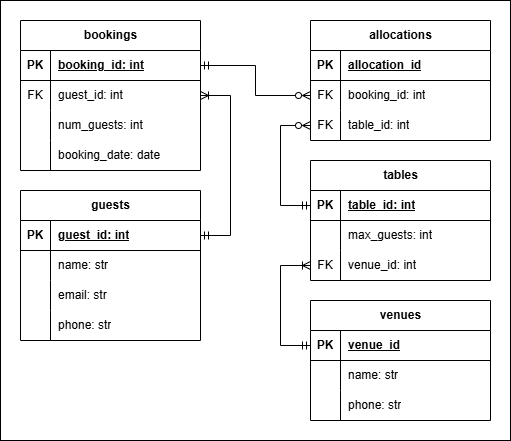

The diagram above was exported from draw.io. Its source (the exported page's mxGraphModel, read from the mxfile embedded in the PNG):
<mxGraphModel dx="753" dy="534" grid="1" gridSize="10" guides="1" tooltips="1" connect="1" arrows="1" fold="1" page="1" pageScale="1" pageWidth="827" pageHeight="1169" background="#ffffff" math="0" shadow="0">
  <root>
    <mxCell id="0" />
    <mxCell id="1" parent="0" />
    <mxCell id="OKwUCTrBKiFb0p7mwq68-1" value="" style="rounded=0;whiteSpace=wrap;html=1;" parent="1" vertex="1">
      <mxGeometry x="130" y="60" width="510" height="440" as="geometry" />
    </mxCell>
    <mxCell id="eqJk8L795jGEmnhUXNd1-46" value="" style="edgeStyle=orthogonalEdgeStyle;rounded=0;orthogonalLoop=1;jettySize=auto;html=1;exitX=1;exitY=0.5;exitDx=0;exitDy=0;startArrow=ERmandOne;startFill=0;endArrow=ERoneToMany;endFill=0;fontColor=#000000;fillColor=none;strokeColor=default;entryX=1;entryY=0.5;entryDx=0;entryDy=0;" parent="1" source="eqJk8L795jGEmnhUXNd1-2" target="eqJk8L795jGEmnhUXNd1-40" edge="1">
      <mxGeometry relative="1" as="geometry">
        <mxPoint x="370" y="190" as="targetPoint" />
        <Array as="points">
          <mxPoint x="360" y="295" />
          <mxPoint x="360" y="155" />
        </Array>
      </mxGeometry>
    </mxCell>
    <mxCell id="eqJk8L795jGEmnhUXNd1-1" value="guests" style="shape=table;startSize=30;container=1;collapsible=1;childLayout=tableLayout;fixedRows=1;rowLines=0;fontStyle=1;align=center;resizeLast=1;html=1;fillColor=none;strokeColor=default;" parent="1" vertex="1">
      <mxGeometry x="150" y="250" width="180" height="150" as="geometry" />
    </mxCell>
    <mxCell id="eqJk8L795jGEmnhUXNd1-2" value="" style="shape=tableRow;horizontal=0;startSize=0;swimlaneHead=0;swimlaneBody=0;collapsible=0;dropTarget=0;points=[[0,0.5],[1,0.5]];portConstraint=eastwest;top=0;left=0;right=0;bottom=1;fillColor=none;strokeColor=default;" parent="eqJk8L795jGEmnhUXNd1-1" vertex="1">
      <mxGeometry y="30" width="180" height="30" as="geometry" />
    </mxCell>
    <mxCell id="eqJk8L795jGEmnhUXNd1-3" value="PK" style="shape=partialRectangle;connectable=0;top=0;left=0;bottom=0;right=0;fontStyle=1;overflow=hidden;whiteSpace=wrap;html=1;fillColor=none;strokeColor=default;" parent="eqJk8L795jGEmnhUXNd1-2" vertex="1">
      <mxGeometry width="30" height="30" as="geometry">
        <mxRectangle width="30" height="30" as="alternateBounds" />
      </mxGeometry>
    </mxCell>
    <mxCell id="eqJk8L795jGEmnhUXNd1-4" value="guest_id: int" style="shape=partialRectangle;connectable=0;top=0;left=0;bottom=0;right=0;align=left;spacingLeft=6;fontStyle=5;overflow=hidden;whiteSpace=wrap;html=1;fillColor=none;strokeColor=default;" parent="eqJk8L795jGEmnhUXNd1-2" vertex="1">
      <mxGeometry x="30" width="150" height="30" as="geometry">
        <mxRectangle width="150" height="30" as="alternateBounds" />
      </mxGeometry>
    </mxCell>
    <mxCell id="eqJk8L795jGEmnhUXNd1-5" value="" style="shape=tableRow;horizontal=0;startSize=0;swimlaneHead=0;swimlaneBody=0;collapsible=0;dropTarget=0;points=[[0,0.5],[1,0.5]];portConstraint=eastwest;top=0;left=0;right=0;bottom=0;fillColor=none;strokeColor=default;" parent="eqJk8L795jGEmnhUXNd1-1" vertex="1">
      <mxGeometry y="60" width="180" height="30" as="geometry" />
    </mxCell>
    <mxCell id="eqJk8L795jGEmnhUXNd1-6" value="" style="shape=partialRectangle;connectable=0;top=0;left=0;bottom=0;right=0;editable=1;overflow=hidden;whiteSpace=wrap;html=1;fillColor=none;strokeColor=default;" parent="eqJk8L795jGEmnhUXNd1-5" vertex="1">
      <mxGeometry width="30" height="30" as="geometry">
        <mxRectangle width="30" height="30" as="alternateBounds" />
      </mxGeometry>
    </mxCell>
    <mxCell id="eqJk8L795jGEmnhUXNd1-7" value="name: str" style="shape=partialRectangle;connectable=0;top=0;left=0;bottom=0;right=0;align=left;spacingLeft=6;overflow=hidden;whiteSpace=wrap;html=1;fillColor=none;strokeColor=default;" parent="eqJk8L795jGEmnhUXNd1-5" vertex="1">
      <mxGeometry x="30" width="150" height="30" as="geometry">
        <mxRectangle width="150" height="30" as="alternateBounds" />
      </mxGeometry>
    </mxCell>
    <mxCell id="eqJk8L795jGEmnhUXNd1-11" value="" style="shape=tableRow;horizontal=0;startSize=0;swimlaneHead=0;swimlaneBody=0;collapsible=0;dropTarget=0;points=[[0,0.5],[1,0.5]];portConstraint=eastwest;top=0;left=0;right=0;bottom=0;fillColor=none;strokeColor=default;" parent="eqJk8L795jGEmnhUXNd1-1" vertex="1">
      <mxGeometry y="90" width="180" height="30" as="geometry" />
    </mxCell>
    <mxCell id="eqJk8L795jGEmnhUXNd1-12" value="" style="shape=partialRectangle;connectable=0;top=0;left=0;bottom=0;right=0;editable=1;overflow=hidden;whiteSpace=wrap;html=1;fillColor=none;strokeColor=default;" parent="eqJk8L795jGEmnhUXNd1-11" vertex="1">
      <mxGeometry width="30" height="30" as="geometry">
        <mxRectangle width="30" height="30" as="alternateBounds" />
      </mxGeometry>
    </mxCell>
    <mxCell id="eqJk8L795jGEmnhUXNd1-13" value="email: str" style="shape=partialRectangle;connectable=0;top=0;left=0;bottom=0;right=0;align=left;spacingLeft=6;overflow=hidden;whiteSpace=wrap;html=1;fillColor=none;strokeColor=default;" parent="eqJk8L795jGEmnhUXNd1-11" vertex="1">
      <mxGeometry x="30" width="150" height="30" as="geometry">
        <mxRectangle width="150" height="30" as="alternateBounds" />
      </mxGeometry>
    </mxCell>
    <mxCell id="eqJk8L795jGEmnhUXNd1-29" style="shape=tableRow;horizontal=0;startSize=0;swimlaneHead=0;swimlaneBody=0;collapsible=0;dropTarget=0;points=[[0,0.5],[1,0.5]];portConstraint=eastwest;top=0;left=0;right=0;bottom=0;fillColor=none;strokeColor=default;" parent="eqJk8L795jGEmnhUXNd1-1" vertex="1">
      <mxGeometry y="120" width="180" height="30" as="geometry" />
    </mxCell>
    <mxCell id="eqJk8L795jGEmnhUXNd1-30" style="shape=partialRectangle;connectable=0;top=0;left=0;bottom=0;right=0;editable=1;overflow=hidden;whiteSpace=wrap;html=1;fillColor=none;strokeColor=default;" parent="eqJk8L795jGEmnhUXNd1-29" vertex="1">
      <mxGeometry width="30" height="30" as="geometry">
        <mxRectangle width="30" height="30" as="alternateBounds" />
      </mxGeometry>
    </mxCell>
    <mxCell id="eqJk8L795jGEmnhUXNd1-31" value="phone: str" style="shape=partialRectangle;connectable=0;top=0;left=0;bottom=0;right=0;align=left;spacingLeft=6;overflow=hidden;whiteSpace=wrap;html=1;fillColor=none;strokeColor=default;" parent="eqJk8L795jGEmnhUXNd1-29" vertex="1">
      <mxGeometry x="30" width="150" height="30" as="geometry">
        <mxRectangle width="150" height="30" as="alternateBounds" />
      </mxGeometry>
    </mxCell>
    <mxCell id="eqJk8L795jGEmnhUXNd1-142" value="" style="edgeStyle=orthogonalEdgeStyle;rounded=0;orthogonalLoop=1;jettySize=auto;html=1;exitX=0;exitY=0.5;exitDx=0;exitDy=0;entryX=0;entryY=0.5;entryDx=0;entryDy=0;endArrow=ERmandOne;endFill=0;startArrow=ERoneToMany;startFill=0;fontColor=#000000;fillColor=none;strokeColor=default;" parent="1" source="eqJk8L795jGEmnhUXNd1-129" target="eqJk8L795jGEmnhUXNd1-133" edge="1">
      <mxGeometry relative="1" as="geometry">
        <Array as="points">
          <mxPoint x="410" y="325" />
          <mxPoint x="410" y="405" />
        </Array>
      </mxGeometry>
    </mxCell>
    <mxCell id="eqJk8L795jGEmnhUXNd1-15" value="tables" style="shape=table;startSize=30;container=1;collapsible=1;childLayout=tableLayout;fixedRows=1;rowLines=0;fontStyle=1;align=center;resizeLast=1;html=1;fillColor=none;strokeColor=default;" parent="1" vertex="1">
      <mxGeometry x="440" y="220" width="180" height="120" as="geometry" />
    </mxCell>
    <mxCell id="eqJk8L795jGEmnhUXNd1-16" value="" style="shape=tableRow;horizontal=0;startSize=0;swimlaneHead=0;swimlaneBody=0;collapsible=0;dropTarget=0;points=[[0,0.5],[1,0.5]];portConstraint=eastwest;top=0;left=0;right=0;bottom=1;fillColor=none;strokeColor=default;" parent="eqJk8L795jGEmnhUXNd1-15" vertex="1">
      <mxGeometry y="30" width="180" height="30" as="geometry" />
    </mxCell>
    <mxCell id="eqJk8L795jGEmnhUXNd1-17" value="PK" style="shape=partialRectangle;connectable=0;top=0;left=0;bottom=0;right=0;fontStyle=1;overflow=hidden;whiteSpace=wrap;html=1;fillColor=none;strokeColor=default;" parent="eqJk8L795jGEmnhUXNd1-16" vertex="1">
      <mxGeometry width="30" height="30" as="geometry">
        <mxRectangle width="30" height="30" as="alternateBounds" />
      </mxGeometry>
    </mxCell>
    <mxCell id="eqJk8L795jGEmnhUXNd1-18" value="table_id: int" style="shape=partialRectangle;connectable=0;top=0;left=0;bottom=0;right=0;align=left;spacingLeft=6;fontStyle=5;overflow=hidden;whiteSpace=wrap;html=1;fillColor=none;strokeColor=default;" parent="eqJk8L795jGEmnhUXNd1-16" vertex="1">
      <mxGeometry x="30" width="150" height="30" as="geometry">
        <mxRectangle width="150" height="30" as="alternateBounds" />
      </mxGeometry>
    </mxCell>
    <mxCell id="eqJk8L795jGEmnhUXNd1-22" value="" style="shape=tableRow;horizontal=0;startSize=0;swimlaneHead=0;swimlaneBody=0;collapsible=0;dropTarget=0;points=[[0,0.5],[1,0.5]];portConstraint=eastwest;top=0;left=0;right=0;bottom=0;fillColor=none;strokeColor=default;" parent="eqJk8L795jGEmnhUXNd1-15" vertex="1">
      <mxGeometry y="60" width="180" height="30" as="geometry" />
    </mxCell>
    <mxCell id="eqJk8L795jGEmnhUXNd1-23" value="" style="shape=partialRectangle;connectable=0;top=0;left=0;bottom=0;right=0;editable=1;overflow=hidden;whiteSpace=wrap;html=1;fillColor=none;strokeColor=default;" parent="eqJk8L795jGEmnhUXNd1-22" vertex="1">
      <mxGeometry width="30" height="30" as="geometry">
        <mxRectangle width="30" height="30" as="alternateBounds" />
      </mxGeometry>
    </mxCell>
    <mxCell id="eqJk8L795jGEmnhUXNd1-24" value="max_guests: int" style="shape=partialRectangle;connectable=0;top=0;left=0;bottom=0;right=0;align=left;spacingLeft=6;overflow=hidden;whiteSpace=wrap;html=1;fillColor=none;strokeColor=default;" parent="eqJk8L795jGEmnhUXNd1-22" vertex="1">
      <mxGeometry x="30" width="150" height="30" as="geometry">
        <mxRectangle width="150" height="30" as="alternateBounds" />
      </mxGeometry>
    </mxCell>
    <mxCell id="eqJk8L795jGEmnhUXNd1-129" style="shape=tableRow;horizontal=0;startSize=0;swimlaneHead=0;swimlaneBody=0;collapsible=0;dropTarget=0;points=[[0,0.5],[1,0.5]];portConstraint=eastwest;top=0;left=0;right=0;bottom=0;fillColor=none;strokeColor=default;" parent="eqJk8L795jGEmnhUXNd1-15" vertex="1">
      <mxGeometry y="90" width="180" height="30" as="geometry" />
    </mxCell>
    <mxCell id="eqJk8L795jGEmnhUXNd1-130" value="FK" style="shape=partialRectangle;connectable=0;top=0;left=0;bottom=0;right=0;editable=1;overflow=hidden;whiteSpace=wrap;html=1;fillColor=none;strokeColor=default;" parent="eqJk8L795jGEmnhUXNd1-129" vertex="1">
      <mxGeometry width="30" height="30" as="geometry">
        <mxRectangle width="30" height="30" as="alternateBounds" />
      </mxGeometry>
    </mxCell>
    <mxCell id="eqJk8L795jGEmnhUXNd1-131" value="venue_id: int" style="shape=partialRectangle;connectable=0;top=0;left=0;bottom=0;right=0;align=left;spacingLeft=6;overflow=hidden;whiteSpace=wrap;html=1;fillColor=none;strokeColor=default;" parent="eqJk8L795jGEmnhUXNd1-129" vertex="1">
      <mxGeometry x="30" width="150" height="30" as="geometry">
        <mxRectangle width="150" height="30" as="alternateBounds" />
      </mxGeometry>
    </mxCell>
    <mxCell id="eqJk8L795jGEmnhUXNd1-33" value="bookings" style="shape=table;startSize=30;container=1;collapsible=1;childLayout=tableLayout;fixedRows=1;rowLines=0;fontStyle=1;align=center;resizeLast=1;html=1;fillColor=none;strokeColor=default;" parent="1" vertex="1">
      <mxGeometry x="150" y="80" width="180" height="150" as="geometry" />
    </mxCell>
    <mxCell id="eqJk8L795jGEmnhUXNd1-34" value="" style="shape=tableRow;horizontal=0;startSize=0;swimlaneHead=0;swimlaneBody=0;collapsible=0;dropTarget=0;points=[[0,0.5],[1,0.5]];portConstraint=eastwest;top=0;left=0;right=0;bottom=1;fillColor=none;strokeColor=default;" parent="eqJk8L795jGEmnhUXNd1-33" vertex="1">
      <mxGeometry y="30" width="180" height="30" as="geometry" />
    </mxCell>
    <mxCell id="eqJk8L795jGEmnhUXNd1-35" value="PK" style="shape=partialRectangle;connectable=0;top=0;left=0;bottom=0;right=0;fontStyle=1;overflow=hidden;whiteSpace=wrap;html=1;fillColor=none;strokeColor=default;" parent="eqJk8L795jGEmnhUXNd1-34" vertex="1">
      <mxGeometry width="30" height="30" as="geometry">
        <mxRectangle width="30" height="30" as="alternateBounds" />
      </mxGeometry>
    </mxCell>
    <mxCell id="eqJk8L795jGEmnhUXNd1-36" value="booking_id: int" style="shape=partialRectangle;connectable=0;top=0;left=0;bottom=0;right=0;align=left;spacingLeft=6;fontStyle=5;overflow=hidden;whiteSpace=wrap;html=1;fillColor=none;strokeColor=default;" parent="eqJk8L795jGEmnhUXNd1-34" vertex="1">
      <mxGeometry x="30" width="150" height="30" as="geometry">
        <mxRectangle width="150" height="30" as="alternateBounds" />
      </mxGeometry>
    </mxCell>
    <mxCell id="eqJk8L795jGEmnhUXNd1-40" value="" style="shape=tableRow;horizontal=0;startSize=0;swimlaneHead=0;swimlaneBody=0;collapsible=0;dropTarget=0;points=[[0,0.5],[1,0.5]];portConstraint=eastwest;top=0;left=0;right=0;bottom=0;fillColor=none;strokeColor=default;" parent="eqJk8L795jGEmnhUXNd1-33" vertex="1">
      <mxGeometry y="60" width="180" height="30" as="geometry" />
    </mxCell>
    <mxCell id="eqJk8L795jGEmnhUXNd1-41" value="FK" style="shape=partialRectangle;connectable=0;top=0;left=0;bottom=0;right=0;editable=1;overflow=hidden;whiteSpace=wrap;html=1;fillColor=none;strokeColor=default;" parent="eqJk8L795jGEmnhUXNd1-40" vertex="1">
      <mxGeometry width="30" height="30" as="geometry">
        <mxRectangle width="30" height="30" as="alternateBounds" />
      </mxGeometry>
    </mxCell>
    <mxCell id="eqJk8L795jGEmnhUXNd1-42" value="guest_id: int" style="shape=partialRectangle;connectable=0;top=0;left=0;bottom=0;right=0;align=left;spacingLeft=6;overflow=hidden;whiteSpace=wrap;html=1;fillColor=none;strokeColor=default;" parent="eqJk8L795jGEmnhUXNd1-40" vertex="1">
      <mxGeometry x="30" width="150" height="30" as="geometry">
        <mxRectangle width="150" height="30" as="alternateBounds" />
      </mxGeometry>
    </mxCell>
    <mxCell id="eqJk8L795jGEmnhUXNd1-37" value="" style="shape=tableRow;horizontal=0;startSize=0;swimlaneHead=0;swimlaneBody=0;collapsible=0;dropTarget=0;points=[[0,0.5],[1,0.5]];portConstraint=eastwest;top=0;left=0;right=0;bottom=0;fillColor=none;strokeColor=default;" parent="eqJk8L795jGEmnhUXNd1-33" vertex="1">
      <mxGeometry y="90" width="180" height="30" as="geometry" />
    </mxCell>
    <mxCell id="eqJk8L795jGEmnhUXNd1-38" value="" style="shape=partialRectangle;connectable=0;top=0;left=0;bottom=0;right=0;editable=1;overflow=hidden;whiteSpace=wrap;html=1;fillColor=none;strokeColor=default;" parent="eqJk8L795jGEmnhUXNd1-37" vertex="1">
      <mxGeometry width="30" height="30" as="geometry">
        <mxRectangle width="30" height="30" as="alternateBounds" />
      </mxGeometry>
    </mxCell>
    <mxCell id="eqJk8L795jGEmnhUXNd1-39" value="num_guests: int" style="shape=partialRectangle;connectable=0;top=0;left=0;bottom=0;right=0;align=left;spacingLeft=6;overflow=hidden;whiteSpace=wrap;html=1;fillColor=none;strokeColor=default;" parent="eqJk8L795jGEmnhUXNd1-37" vertex="1">
      <mxGeometry x="30" width="150" height="30" as="geometry">
        <mxRectangle width="150" height="30" as="alternateBounds" />
      </mxGeometry>
    </mxCell>
    <mxCell id="eqJk8L795jGEmnhUXNd1-51" style="shape=tableRow;horizontal=0;startSize=0;swimlaneHead=0;swimlaneBody=0;collapsible=0;dropTarget=0;points=[[0,0.5],[1,0.5]];portConstraint=eastwest;top=0;left=0;right=0;bottom=0;fillColor=none;strokeColor=default;" parent="eqJk8L795jGEmnhUXNd1-33" vertex="1">
      <mxGeometry y="120" width="180" height="30" as="geometry" />
    </mxCell>
    <mxCell id="eqJk8L795jGEmnhUXNd1-52" value="" style="shape=partialRectangle;connectable=0;top=0;left=0;bottom=0;right=0;editable=1;overflow=hidden;whiteSpace=wrap;html=1;fillColor=none;strokeColor=default;" parent="eqJk8L795jGEmnhUXNd1-51" vertex="1">
      <mxGeometry width="30" height="30" as="geometry">
        <mxRectangle width="30" height="30" as="alternateBounds" />
      </mxGeometry>
    </mxCell>
    <mxCell id="eqJk8L795jGEmnhUXNd1-53" value="booking_date: date" style="shape=partialRectangle;connectable=0;top=0;left=0;bottom=0;right=0;align=left;spacingLeft=6;overflow=hidden;whiteSpace=wrap;html=1;fillColor=none;strokeColor=default;" parent="eqJk8L795jGEmnhUXNd1-51" vertex="1">
      <mxGeometry x="30" width="150" height="30" as="geometry">
        <mxRectangle width="150" height="30" as="alternateBounds" />
      </mxGeometry>
    </mxCell>
    <mxCell id="eqJk8L795jGEmnhUXNd1-47" style="edgeStyle=orthogonalEdgeStyle;rounded=0;orthogonalLoop=1;jettySize=auto;html=1;entryX=0;entryY=0.5;entryDx=0;entryDy=0;exitX=0;exitY=0.5;exitDx=0;exitDy=0;endArrow=ERzeroToMany;endFill=0;startArrow=ERmandOne;startFill=0;fontColor=#000000;fillColor=none;strokeColor=default;" parent="1" source="eqJk8L795jGEmnhUXNd1-16" target="V3Yf15KYVxry6ACtUeH4-12" edge="1">
      <mxGeometry relative="1" as="geometry">
        <Array as="points">
          <mxPoint x="410" y="265" />
          <mxPoint x="410" y="185" />
        </Array>
      </mxGeometry>
    </mxCell>
    <mxCell id="eqJk8L795jGEmnhUXNd1-132" value="venues" style="shape=table;startSize=30;container=1;collapsible=1;childLayout=tableLayout;fixedRows=1;rowLines=0;fontStyle=1;align=center;resizeLast=1;html=1;fillColor=none;strokeColor=default;" parent="1" vertex="1">
      <mxGeometry x="440" y="360" width="180" height="120" as="geometry" />
    </mxCell>
    <mxCell id="eqJk8L795jGEmnhUXNd1-133" value="" style="shape=tableRow;horizontal=0;startSize=0;swimlaneHead=0;swimlaneBody=0;collapsible=0;dropTarget=0;points=[[0,0.5],[1,0.5]];portConstraint=eastwest;top=0;left=0;right=0;bottom=1;fillColor=none;strokeColor=default;" parent="eqJk8L795jGEmnhUXNd1-132" vertex="1">
      <mxGeometry y="30" width="180" height="30" as="geometry" />
    </mxCell>
    <mxCell id="eqJk8L795jGEmnhUXNd1-134" value="PK" style="shape=partialRectangle;connectable=0;top=0;left=0;bottom=0;right=0;fontStyle=1;overflow=hidden;whiteSpace=wrap;html=1;fillColor=none;strokeColor=default;" parent="eqJk8L795jGEmnhUXNd1-133" vertex="1">
      <mxGeometry width="30" height="30" as="geometry">
        <mxRectangle width="30" height="30" as="alternateBounds" />
      </mxGeometry>
    </mxCell>
    <mxCell id="eqJk8L795jGEmnhUXNd1-135" value="venue_id" style="shape=partialRectangle;connectable=0;top=0;left=0;bottom=0;right=0;align=left;spacingLeft=6;fontStyle=5;overflow=hidden;whiteSpace=wrap;html=1;fillColor=none;strokeColor=default;" parent="eqJk8L795jGEmnhUXNd1-133" vertex="1">
      <mxGeometry x="30" width="150" height="30" as="geometry">
        <mxRectangle width="150" height="30" as="alternateBounds" />
      </mxGeometry>
    </mxCell>
    <mxCell id="eqJk8L795jGEmnhUXNd1-136" value="" style="shape=tableRow;horizontal=0;startSize=0;swimlaneHead=0;swimlaneBody=0;collapsible=0;dropTarget=0;points=[[0,0.5],[1,0.5]];portConstraint=eastwest;top=0;left=0;right=0;bottom=0;fillColor=none;strokeColor=default;" parent="eqJk8L795jGEmnhUXNd1-132" vertex="1">
      <mxGeometry y="60" width="180" height="30" as="geometry" />
    </mxCell>
    <mxCell id="eqJk8L795jGEmnhUXNd1-137" value="" style="shape=partialRectangle;connectable=0;top=0;left=0;bottom=0;right=0;editable=1;overflow=hidden;whiteSpace=wrap;html=1;fillColor=none;strokeColor=default;" parent="eqJk8L795jGEmnhUXNd1-136" vertex="1">
      <mxGeometry width="30" height="30" as="geometry">
        <mxRectangle width="30" height="30" as="alternateBounds" />
      </mxGeometry>
    </mxCell>
    <mxCell id="eqJk8L795jGEmnhUXNd1-138" value="name: str" style="shape=partialRectangle;connectable=0;top=0;left=0;bottom=0;right=0;align=left;spacingLeft=6;overflow=hidden;whiteSpace=wrap;html=1;fillColor=none;strokeColor=default;" parent="eqJk8L795jGEmnhUXNd1-136" vertex="1">
      <mxGeometry x="30" width="150" height="30" as="geometry">
        <mxRectangle width="150" height="30" as="alternateBounds" />
      </mxGeometry>
    </mxCell>
    <mxCell id="eqJk8L795jGEmnhUXNd1-139" style="shape=tableRow;horizontal=0;startSize=0;swimlaneHead=0;swimlaneBody=0;collapsible=0;dropTarget=0;points=[[0,0.5],[1,0.5]];portConstraint=eastwest;top=0;left=0;right=0;bottom=0;fillColor=none;strokeColor=default;" parent="eqJk8L795jGEmnhUXNd1-132" vertex="1">
      <mxGeometry y="90" width="180" height="30" as="geometry" />
    </mxCell>
    <mxCell id="eqJk8L795jGEmnhUXNd1-140" style="shape=partialRectangle;connectable=0;top=0;left=0;bottom=0;right=0;editable=1;overflow=hidden;whiteSpace=wrap;html=1;fillColor=none;strokeColor=default;" parent="eqJk8L795jGEmnhUXNd1-139" vertex="1">
      <mxGeometry width="30" height="30" as="geometry">
        <mxRectangle width="30" height="30" as="alternateBounds" />
      </mxGeometry>
    </mxCell>
    <mxCell id="eqJk8L795jGEmnhUXNd1-141" value="phone: str" style="shape=partialRectangle;connectable=0;top=0;left=0;bottom=0;right=0;align=left;spacingLeft=6;overflow=hidden;whiteSpace=wrap;html=1;fillColor=none;strokeColor=default;" parent="eqJk8L795jGEmnhUXNd1-139" vertex="1">
      <mxGeometry x="30" width="150" height="30" as="geometry">
        <mxRectangle width="150" height="30" as="alternateBounds" />
      </mxGeometry>
    </mxCell>
    <mxCell id="V3Yf15KYVxry6ACtUeH4-5" value="allocations" style="shape=table;startSize=30;container=1;collapsible=1;childLayout=tableLayout;fixedRows=1;rowLines=0;fontStyle=1;align=center;resizeLast=1;html=1;" parent="1" vertex="1">
      <mxGeometry x="440" y="80" width="180" height="120" as="geometry" />
    </mxCell>
    <mxCell id="V3Yf15KYVxry6ACtUeH4-6" value="" style="shape=tableRow;horizontal=0;startSize=0;swimlaneHead=0;swimlaneBody=0;fillColor=none;collapsible=0;dropTarget=0;points=[[0,0.5],[1,0.5]];portConstraint=eastwest;top=0;left=0;right=0;bottom=1;" parent="V3Yf15KYVxry6ACtUeH4-5" vertex="1">
      <mxGeometry y="30" width="180" height="30" as="geometry" />
    </mxCell>
    <mxCell id="V3Yf15KYVxry6ACtUeH4-7" value="PK" style="shape=partialRectangle;connectable=0;fillColor=none;top=0;left=0;bottom=0;right=0;fontStyle=1;overflow=hidden;whiteSpace=wrap;html=1;" parent="V3Yf15KYVxry6ACtUeH4-6" vertex="1">
      <mxGeometry width="30" height="30" as="geometry">
        <mxRectangle width="30" height="30" as="alternateBounds" />
      </mxGeometry>
    </mxCell>
    <mxCell id="V3Yf15KYVxry6ACtUeH4-8" value="allocation_id" style="shape=partialRectangle;connectable=0;fillColor=none;top=0;left=0;bottom=0;right=0;align=left;spacingLeft=6;fontStyle=5;overflow=hidden;whiteSpace=wrap;html=1;" parent="V3Yf15KYVxry6ACtUeH4-6" vertex="1">
      <mxGeometry x="30" width="150" height="30" as="geometry">
        <mxRectangle width="150" height="30" as="alternateBounds" />
      </mxGeometry>
    </mxCell>
    <mxCell id="V3Yf15KYVxry6ACtUeH4-9" value="" style="shape=tableRow;horizontal=0;startSize=0;swimlaneHead=0;swimlaneBody=0;fillColor=none;collapsible=0;dropTarget=0;points=[[0,0.5],[1,0.5]];portConstraint=eastwest;top=0;left=0;right=0;bottom=0;" parent="V3Yf15KYVxry6ACtUeH4-5" vertex="1">
      <mxGeometry y="60" width="180" height="30" as="geometry" />
    </mxCell>
    <mxCell id="V3Yf15KYVxry6ACtUeH4-10" value="FK" style="shape=partialRectangle;connectable=0;fillColor=none;top=0;left=0;bottom=0;right=0;editable=1;overflow=hidden;whiteSpace=wrap;html=1;" parent="V3Yf15KYVxry6ACtUeH4-9" vertex="1">
      <mxGeometry width="30" height="30" as="geometry">
        <mxRectangle width="30" height="30" as="alternateBounds" />
      </mxGeometry>
    </mxCell>
    <mxCell id="V3Yf15KYVxry6ACtUeH4-11" value="booking_id: int" style="shape=partialRectangle;connectable=0;fillColor=none;top=0;left=0;bottom=0;right=0;align=left;spacingLeft=6;overflow=hidden;whiteSpace=wrap;html=1;" parent="V3Yf15KYVxry6ACtUeH4-9" vertex="1">
      <mxGeometry x="30" width="150" height="30" as="geometry">
        <mxRectangle width="150" height="30" as="alternateBounds" />
      </mxGeometry>
    </mxCell>
    <mxCell id="V3Yf15KYVxry6ACtUeH4-12" value="" style="shape=tableRow;horizontal=0;startSize=0;swimlaneHead=0;swimlaneBody=0;fillColor=none;collapsible=0;dropTarget=0;points=[[0,0.5],[1,0.5]];portConstraint=eastwest;top=0;left=0;right=0;bottom=0;" parent="V3Yf15KYVxry6ACtUeH4-5" vertex="1">
      <mxGeometry y="90" width="180" height="30" as="geometry" />
    </mxCell>
    <mxCell id="V3Yf15KYVxry6ACtUeH4-13" value="FK" style="shape=partialRectangle;connectable=0;fillColor=none;top=0;left=0;bottom=0;right=0;editable=1;overflow=hidden;whiteSpace=wrap;html=1;" parent="V3Yf15KYVxry6ACtUeH4-12" vertex="1">
      <mxGeometry width="30" height="30" as="geometry">
        <mxRectangle width="30" height="30" as="alternateBounds" />
      </mxGeometry>
    </mxCell>
    <mxCell id="V3Yf15KYVxry6ACtUeH4-14" value="table_id: int" style="shape=partialRectangle;connectable=0;fillColor=none;top=0;left=0;bottom=0;right=0;align=left;spacingLeft=6;overflow=hidden;whiteSpace=wrap;html=1;" parent="V3Yf15KYVxry6ACtUeH4-12" vertex="1">
      <mxGeometry x="30" width="150" height="30" as="geometry">
        <mxRectangle width="150" height="30" as="alternateBounds" />
      </mxGeometry>
    </mxCell>
    <mxCell id="V3Yf15KYVxry6ACtUeH4-18" style="edgeStyle=orthogonalEdgeStyle;rounded=0;orthogonalLoop=1;jettySize=auto;html=1;entryX=1;entryY=0.5;entryDx=0;entryDy=0;startArrow=ERzeroToMany;startFill=0;endArrow=ERmandOne;endFill=0;" parent="1" source="V3Yf15KYVxry6ACtUeH4-9" target="eqJk8L795jGEmnhUXNd1-34" edge="1">
      <mxGeometry relative="1" as="geometry" />
    </mxCell>
  </root>
</mxGraphModel>